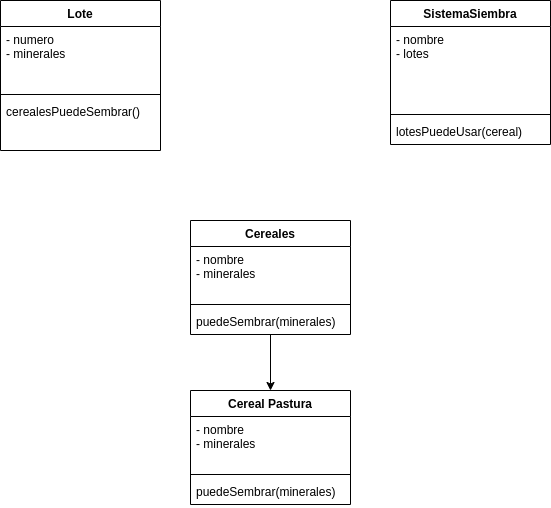

The diagram above was exported from draw.io. Its source (the exported page's mxGraphModel, read from the mxfile embedded in the PNG):
<mxGraphModel dx="777" dy="451" grid="1" gridSize="10" guides="1" tooltips="1" connect="1" arrows="1" fold="1" page="1" pageScale="1" pageWidth="827" pageHeight="1169" math="0" shadow="0">
  <root>
    <mxCell id="0" />
    <mxCell id="1" parent="0" />
    <mxCell id="2" value="Lote" style="swimlane;fontStyle=1;align=center;verticalAlign=top;childLayout=stackLayout;horizontal=1;startSize=26;horizontalStack=0;resizeParent=1;resizeParentMax=0;resizeLast=0;collapsible=1;marginBottom=0;whiteSpace=wrap;html=1;" parent="1" vertex="1">
      <mxGeometry x="110" y="60" width="160" height="150" as="geometry" />
    </mxCell>
    <mxCell id="3" value="&lt;div&gt;- numero&lt;/div&gt;- minerales" style="text;strokeColor=none;fillColor=none;align=left;verticalAlign=top;spacingLeft=4;spacingRight=4;overflow=hidden;rotatable=0;points=[[0,0.5],[1,0.5]];portConstraint=eastwest;whiteSpace=wrap;html=1;" parent="2" vertex="1">
      <mxGeometry y="26" width="160" height="64" as="geometry" />
    </mxCell>
    <mxCell id="4" value="" style="line;strokeWidth=1;fillColor=none;align=left;verticalAlign=middle;spacingTop=-1;spacingLeft=3;spacingRight=3;rotatable=0;labelPosition=right;points=[];portConstraint=eastwest;strokeColor=inherit;" parent="2" vertex="1">
      <mxGeometry y="90" width="160" height="8" as="geometry" />
    </mxCell>
    <mxCell id="5" value="cerealesPuedeSembrar()&lt;div&gt;&lt;br&gt;&lt;/div&gt;" style="text;strokeColor=none;fillColor=none;align=left;verticalAlign=top;spacingLeft=4;spacingRight=4;overflow=hidden;rotatable=0;points=[[0,0.5],[1,0.5]];portConstraint=eastwest;whiteSpace=wrap;html=1;" parent="2" vertex="1">
      <mxGeometry y="98" width="160" height="52" as="geometry" />
    </mxCell>
    <mxCell id="6" value="SistemaSiembra" style="swimlane;fontStyle=1;align=center;verticalAlign=top;childLayout=stackLayout;horizontal=1;startSize=26;horizontalStack=0;resizeParent=1;resizeParentMax=0;resizeLast=0;collapsible=1;marginBottom=0;whiteSpace=wrap;html=1;" vertex="1" parent="1">
      <mxGeometry x="500" y="60" width="160" height="144" as="geometry" />
    </mxCell>
    <mxCell id="7" value="- nombre&lt;div&gt;- lotes&lt;span style=&quot;background-color: transparent;&quot;&gt;&amp;nbsp;&lt;/span&gt;&lt;/div&gt;" style="text;strokeColor=none;fillColor=none;align=left;verticalAlign=top;spacingLeft=4;spacingRight=4;overflow=hidden;rotatable=0;points=[[0,0.5],[1,0.5]];portConstraint=eastwest;whiteSpace=wrap;html=1;" vertex="1" parent="6">
      <mxGeometry y="26" width="160" height="84" as="geometry" />
    </mxCell>
    <mxCell id="8" value="" style="line;strokeWidth=1;fillColor=none;align=left;verticalAlign=middle;spacingTop=-1;spacingLeft=3;spacingRight=3;rotatable=0;labelPosition=right;points=[];portConstraint=eastwest;strokeColor=inherit;" vertex="1" parent="6">
      <mxGeometry y="110" width="160" height="8" as="geometry" />
    </mxCell>
    <mxCell id="9" value="lotesPuedeUsar(cereal)" style="text;strokeColor=none;fillColor=none;align=left;verticalAlign=top;spacingLeft=4;spacingRight=4;overflow=hidden;rotatable=0;points=[[0,0.5],[1,0.5]];portConstraint=eastwest;whiteSpace=wrap;html=1;" vertex="1" parent="6">
      <mxGeometry y="118" width="160" height="26" as="geometry" />
    </mxCell>
    <mxCell id="10" value="Cereales" style="swimlane;fontStyle=1;align=center;verticalAlign=top;childLayout=stackLayout;horizontal=1;startSize=26;horizontalStack=0;resizeParent=1;resizeParentMax=0;resizeLast=0;collapsible=1;marginBottom=0;whiteSpace=wrap;html=1;" vertex="1" parent="1">
      <mxGeometry x="300" y="280" width="160" height="114" as="geometry" />
    </mxCell>
    <mxCell id="11" value="- nombre&lt;div&gt;- minerales&lt;/div&gt;" style="text;strokeColor=none;fillColor=none;align=left;verticalAlign=top;spacingLeft=4;spacingRight=4;overflow=hidden;rotatable=0;points=[[0,0.5],[1,0.5]];portConstraint=eastwest;whiteSpace=wrap;html=1;" vertex="1" parent="10">
      <mxGeometry y="26" width="160" height="54" as="geometry" />
    </mxCell>
    <mxCell id="12" value="" style="line;strokeWidth=1;fillColor=none;align=left;verticalAlign=middle;spacingTop=-1;spacingLeft=3;spacingRight=3;rotatable=0;labelPosition=right;points=[];portConstraint=eastwest;strokeColor=inherit;" vertex="1" parent="10">
      <mxGeometry y="80" width="160" height="8" as="geometry" />
    </mxCell>
    <mxCell id="13" value="puedeSembrar(minerales)" style="text;strokeColor=none;fillColor=none;align=left;verticalAlign=top;spacingLeft=4;spacingRight=4;overflow=hidden;rotatable=0;points=[[0,0.5],[1,0.5]];portConstraint=eastwest;whiteSpace=wrap;html=1;" vertex="1" parent="10">
      <mxGeometry y="88" width="160" height="26" as="geometry" />
    </mxCell>
    <mxCell id="14" value="Cereal Pastura" style="swimlane;fontStyle=1;align=center;verticalAlign=top;childLayout=stackLayout;horizontal=1;startSize=26;horizontalStack=0;resizeParent=1;resizeParentMax=0;resizeLast=0;collapsible=1;marginBottom=0;whiteSpace=wrap;html=1;" vertex="1" parent="1">
      <mxGeometry x="300" y="450" width="160" height="114" as="geometry" />
    </mxCell>
    <mxCell id="15" value="- nombre&lt;div&gt;- minerales&lt;/div&gt;" style="text;strokeColor=none;fillColor=none;align=left;verticalAlign=top;spacingLeft=4;spacingRight=4;overflow=hidden;rotatable=0;points=[[0,0.5],[1,0.5]];portConstraint=eastwest;whiteSpace=wrap;html=1;" vertex="1" parent="14">
      <mxGeometry y="26" width="160" height="54" as="geometry" />
    </mxCell>
    <mxCell id="16" value="" style="line;strokeWidth=1;fillColor=none;align=left;verticalAlign=middle;spacingTop=-1;spacingLeft=3;spacingRight=3;rotatable=0;labelPosition=right;points=[];portConstraint=eastwest;strokeColor=inherit;" vertex="1" parent="14">
      <mxGeometry y="80" width="160" height="8" as="geometry" />
    </mxCell>
    <mxCell id="17" value="puedeSembrar(minerales)" style="text;strokeColor=none;fillColor=none;align=left;verticalAlign=top;spacingLeft=4;spacingRight=4;overflow=hidden;rotatable=0;points=[[0,0.5],[1,0.5]];portConstraint=eastwest;whiteSpace=wrap;html=1;" vertex="1" parent="14">
      <mxGeometry y="88" width="160" height="26" as="geometry" />
    </mxCell>
    <mxCell id="18" style="edgeStyle=none;html=1;" edge="1" parent="1" source="10" target="14">
      <mxGeometry relative="1" as="geometry">
        <mxPoint x="380" y="440" as="targetPoint" />
      </mxGeometry>
    </mxCell>
  </root>
</mxGraphModel>